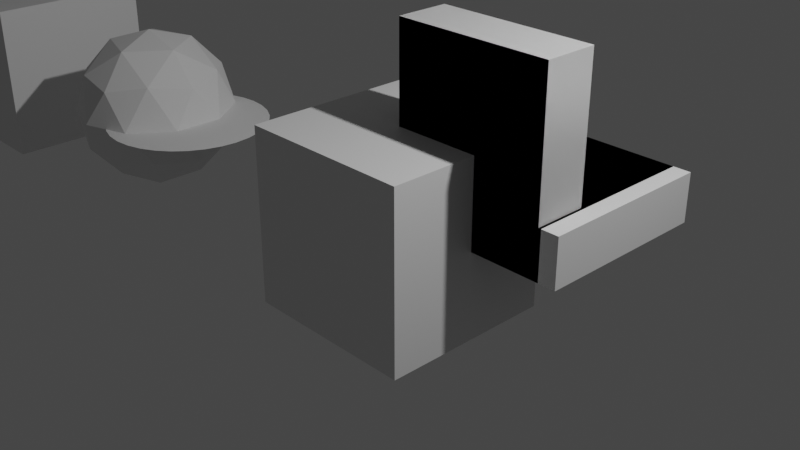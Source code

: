 # Source: Sverchok_parametric_library.blend  (saved by Blender 3.3.6; exported with 4.5.12 LTS)
import bpy
from mathutils import Matrix  # noqa: F401  (used for matrix-valued properties, if any)

bpy.ops.wm.read_factory_settings(use_empty=True)
scene = bpy.context.scene
scene.name = 'Scene'

# ---- collections
col_collection = bpy.data.collections.new('Collection'); scene.collection.children.link(col_collection)
col_ifcproject_ifcsverchokdemoproject = bpy.data.collections.new('IfcProject/IfcSverchokDemoProject'); scene.collection.children.link(col_ifcproject_ifcsverchokdemoproject)
col_ifcsite_my_site = bpy.data.collections.new('IfcSite/My Site'); col_ifcproject_ifcsverchokdemoproject.children.link(col_ifcsite_my_site)
col_ifcbuilding_my_building = bpy.data.collections.new('IfcBuilding/My Building'); col_ifcsite_my_site.children.link(col_ifcbuilding_my_building)
col_views = bpy.data.collections.new('Views'); col_ifcproject_ifcsverchokdemoproject.children.link(col_views)
col_types = bpy.data.collections.new('Types'); col_ifcproject_ifcsverchokdemoproject.children.link(col_types)
col_ifcopeningelements = bpy.data.collections.new('IfcOpeningElements'); col_ifcproject_ifcsverchokdemoproject.children.link(col_ifcopeningelements)
col_structuralitems = bpy.data.collections.new('StructuralItems'); col_ifcproject_ifcsverchokdemoproject.children.link(col_structuralitems)
col_members = bpy.data.collections.new('Members'); col_structuralitems.children.link(col_members)
col_connections = bpy.data.collections.new('Connections'); col_structuralitems.children.link(col_connections)

# ---- materials (node trees are filled in below, after node groups)
mat_material = bpy.data.materials.new('Material')
mat_material.alpha_threshold = 0.0
mat_material.use_transparent_shadow = False
mat_material.roughness = 0.5
mat_material.line_color = (0.0, 0.0, 0.0, 1.0)

# ---- material node trees
mat_material.use_nodes = True; mat_material.node_tree.nodes.clear()
_N = mat_material.node_tree.nodes; _L = mat_material.node_tree.links
n0 = _N.new('ShaderNodeOutputMaterial'); n0.name = 'Material Output'; n0.location = (300, 300)
n1 = _N.new('ShaderNodeBsdfPrincipled'); n1.name = 'Principled BSDF'; n1.location = (10, 300)
n1.distribution = 'GGX'
n1.subsurface_method = 'RANDOM_WALK_SKIN'
n1.inputs[3].default_value = 1.45
n1.inputs[27].default_value = (0.0, 0.0, 0.0, 1.0)
n1.inputs[28].default_value = 1.0
_L.new(n1.outputs[0], n0.inputs[0])
n0.is_active_output = True

# ---- world
world_world = bpy.data.worlds.new('World'); scene.world = world_world
world_world.use_nodes = True; world_world.node_tree.nodes.clear()
_N = world_world.node_tree.nodes; _L = world_world.node_tree.links
n0 = _N.new('ShaderNodeOutputWorld'); n0.name = 'World Output'; n0.location = (300, 300)
n1 = _N.new('ShaderNodeBackground'); n1.name = 'Background'; n1.location = (10, 300)
n1.inputs[0].default_value = (0.05088, 0.05088, 0.05088, 1.0)
_L.new(n1.outputs[0], n0.inputs[0])
n0.is_active_output = True
world_world.color = (0.05088, 0.05088, 0.05088)
world_world.use_sun_shadow = False
world_world.sun_shadow_jitter_overblur = 0.0

# ---- cameras
cam_camera = bpy.data.cameras.new('Camera')
cam_camera.clip_end = 100.0
cam_camera.ortho_scale = 7.314

# ---- lights
light_light = bpy.data.lights.new('Light', 'POINT')
light_light.transmission_factor = 0.0
light_light.energy = 1000.0
light_light.shadow_soft_size = 0.1
light_light.shadow_maximum_resolution = 0.006
light_light.use_absolute_resolution = True

# ---- meshes
me_icosphere_001 = bpy.data.meshes.new('Icosphere.001')
me_icosphere_001.from_pydata([(0.0, 0.0, -1.0), (0.7236, -0.5257, -0.4472), (-0.2764, -0.8506, -0.4472), (-0.8944, 0.0, -0.4472), (-0.2764, 0.8506, -0.4472), (0.7236, 0.5257, -0.4472), (0.2764, -0.8506, 0.4472), (-0.7236, -0.5257, 0.4472), (-0.7236, 0.5257, 0.4472), (0.2764, 0.8506, 0.4472), (0.8944, 0.0, 0.4472), (0.0, 0.0, 1.0), (-0.1625, -0.5, -0.8507), (0.4253, -0.309, -0.8507), (0.2629, -0.809, -0.5257), (0.8506, 0.0, -0.5257), (0.4253, 0.309, -0.8507), (-0.5257, 0.0, -0.8507), (-0.6882, -0.5, -0.5257), (-0.1625, 0.5, -0.8507), (-0.6882, 0.5, -0.5257), (0.2629, 0.809, -0.5257), (0.9511, -0.309, 0.0), (0.9511, 0.309, 0.0), (0.0, -1.0, 0.0), (0.5878, -0.809, 0.0), (-0.9511, -0.309, 0.0), (-0.5878, -0.809, 0.0), (-0.5878, 0.809, 0.0), (-0.9511, 0.309, 0.0), (0.5878, 0.809, 0.0), (0.0, 1.0, 0.0), (0.6882, -0.5, 0.5257), (-0.2629, -0.809, 0.5257), (-0.8506, 0.0, 0.5257), (-0.2629, 0.809, 0.5257), (0.6882, 0.5, 0.5257), (0.1625, -0.5, 0.8507), (0.5257, 0.0, 0.8507), (-0.4253, -0.309, 0.8507), (-0.4253, 0.309, 0.8507), (0.1625, 0.5, 0.8507)], [], [(0, 13, 12), (1, 13, 15), (0, 12, 17), (0, 17, 19), (0, 19, 16), (1, 15, 22), (2, 14, 24), (3, 18, 26), (4, 20, 28), (5, 21, 30), (1, 22, 25), (2, 24, 27), (3, 26, 29), (4, 28, 31), (5, 30, 23), (6, 32, 37), (7, 33, 39), (8, 34, 40), (9, 35, 41), (10, 36, 38), (38, 41, 11), (38, 36, 41), (36, 9, 41), (41, 40, 11), (41, 35, 40), (35, 8, 40), (40, 39, 11), (40, 34, 39), (34, 7, 39), (39, 37, 11), (39, 33, 37), (33, 6, 37), (37, 38, 11), (37, 32, 38), (32, 10, 38), (23, 36, 10), (23, 30, 36), (30, 9, 36), (31, 35, 9), (31, 28, 35), (28, 8, 35), (29, 34, 8), (29, 26, 34), (26, 7, 34), (27, 33, 7), (27, 24, 33), (24, 6, 33), (25, 32, 6), (25, 22, 32), (22, 10, 32), (30, 31, 9), (30, 21, 31), (21, 4, 31), (28, 29, 8), (28, 20, 29), (20, 3, 29), (26, 27, 7), (26, 18, 27), (18, 2, 27), (24, 25, 6), (24, 14, 25), (14, 1, 25), (22, 23, 10), (22, 15, 23), (15, 5, 23), (16, 21, 5), (16, 19, 21), (19, 4, 21), (19, 20, 4), (19, 17, 20), (17, 3, 20), (17, 18, 3), (17, 12, 18), (12, 2, 18), (15, 16, 5), (15, 13, 16), (13, 0, 16), (12, 14, 2), (12, 13, 14), (13, 1, 14)])
_uv = me_icosphere_001.uv_layers.new(name='UVMap')
_uv.uv.foreach_set('vector', [0.1818, 0.0, 0.2273, 0.07873, 0.1364, 0.07873, 0.2727, 0.1575, 0.3182, 0.07873, 0.3636, 0.1575, 0.9091, 0.0, 0.9545, 0.07873, 0.8636, 0.07873, 0.7273, 0.0, 0.7727, 0.07873, 0.6818, 0.07873, 0.5455, 0.0, 0.5909, 0.07873, 0.5, 0.07873, 0.2727, 0.1575, 0.3636, 0.1575, 0.3182, 0.2362, 0.09091, 0.1575, 0.1818, 0.1575, 0.1364, 0.2362, 0.8182, 0.1575, 0.9091, 0.1575, 0.8636, 0.2362, 0.6364, 0.1575, 0.7273, 0.1575, 0.6818, 0.2362, 0.4545, 0.1575, 0.5455, 0.1575, 0.5, 0.2362, 0.2727, 0.1575, 0.3182, 0.2362, 0.2273, 0.2362, 0.09091, 0.1575, 0.1364, 0.2362, 0.04546, 0.2362, 0.8182, 0.1575, 0.8636, 0.2362, 0.7727, 0.2362, 0.6364, 0.1575, 0.6818, 0.2362, 0.5909, 0.2362, 0.4545, 0.1575, 0.5, 0.2362, 0.4091, 0.2362, 0.1818, 0.3149, 0.2727, 0.3149, 0.2273, 0.3937, 0.0, 0.3149, 0.09091, 0.3149, 0.04546, 0.3937, 0.7273, 0.3149, 0.8182, 0.3149, 0.7727, 0.3937, 0.5455, 0.3149, 0.6364, 0.3149, 0.5909, 0.3937, 0.3636, 0.3149, 0.4545, 0.3149, 0.4091, 0.3937, 0.4091, 0.3937, 0.5, 0.3937, 0.4545, 0.4724, 0.4091, 0.3937, 0.4545, 0.3149, 0.5, 0.3937, 0.4545, 0.3149, 0.5455, 0.3149, 0.5, 0.3937, 0.5909, 0.3937, 0.6818, 0.3937, 0.6364, 0.4724, 0.5909, 0.3937, 0.6364, 0.3149, 0.6818, 0.3937, 0.6364, 0.3149, 0.7273, 0.3149, 0.6818, 0.3937, 0.7727, 0.3937, 0.8636, 0.3937, 0.8182, 0.4724, 0.7727, 0.3937, 0.8182, 0.3149, 0.8636, 0.3937, 0.8182, 0.3149, 0.9091, 0.3149, 0.8636, 0.3937, 0.04546, 0.3937, 0.1364, 0.3937, 0.09091, 0.4724, 0.04546, 0.3937, 0.09091, 0.3149, 0.1364, 0.3937, 0.09091, 0.3149, 0.1818, 0.3149, 0.1364, 0.3937, 0.2273, 0.3937, 0.3182, 0.3937, 0.2727, 0.4724, 0.2273, 0.3937, 0.2727, 0.3149, 0.3182, 0.3937, 0.2727, 0.3149, 0.3636, 0.3149, 0.3182, 0.3937, 0.4091, 0.2362, 0.4545, 0.3149, 0.3636, 0.3149, 0.4091, 0.2362, 0.5, 0.2362, 0.4545, 0.3149, 0.5, 0.2362, 0.5455, 0.3149, 0.4545, 0.3149, 0.5909, 0.2362, 0.6364, 0.3149, 0.5455, 0.3149, 0.5909, 0.2362, 0.6818, 0.2362, 0.6364, 0.3149, 0.6818, 0.2362, 0.7273, 0.3149, 0.6364, 0.3149, 0.7727, 0.2362, 0.8182, 0.3149, 0.7273, 0.3149, 0.7727, 0.2362, 0.8636, 0.2362, 0.8182, 0.3149, 0.8636, 0.2362, 0.9091, 0.3149, 0.8182, 0.3149, 0.04546, 0.2362, 0.09091, 0.3149, 0.0, 0.3149, 0.04546, 0.2362, 0.1364, 0.2362, 0.09091, 0.3149, 0.1364, 0.2362, 0.1818, 0.3149, 0.09091, 0.3149, 0.2273, 0.2362, 0.2727, 0.3149, 0.1818, 0.3149, 0.2273, 0.2362, 0.3182, 0.2362, 0.2727, 0.3149, 0.3182, 0.2362, 0.3636, 0.3149, 0.2727, 0.3149, 0.5, 0.2362, 0.5909, 0.2362, 0.5455, 0.3149, 0.5, 0.2362, 0.5455, 0.1575, 0.5909, 0.2362, 0.5455, 0.1575, 0.6364, 0.1575, 0.5909, 0.2362, 0.6818, 0.2362, 0.7727, 0.2362, 0.7273, 0.3149, 0.6818, 0.2362, 0.7273, 0.1575, 0.7727, 0.2362, 0.7273, 0.1575, 0.8182, 0.1575, 0.7727, 0.2362, 0.8636, 0.2362, 0.9545, 0.2362, 0.9091, 0.3149, 0.8636, 0.2362, 0.9091, 0.1575, 0.9545, 0.2362, 0.9091, 0.1575, 1.0, 0.1575, 0.9545, 0.2362, 0.1364, 0.2362, 0.2273, 0.2362, 0.1818, 0.3149, 0.1364, 0.2362, 0.1818, 0.1575, 0.2273, 0.2362, 0.1818, 0.1575, 0.2727, 0.1575, 0.2273, 0.2362, 0.3182, 0.2362, 0.4091, 0.2362, 0.3636, 0.3149, 0.3182, 0.2362, 0.3636, 0.1575, 0.4091, 0.2362, 0.3636, 0.1575, 0.4545, 0.1575, 0.4091, 0.2362, 0.5, 0.07873, 0.5455, 0.1575, 0.4545, 0.1575, 0.5, 0.07873, 0.5909, 0.07873, 0.5455, 0.1575, 0.5909, 0.07873, 0.6364, 0.1575, 0.5455, 0.1575, 0.6818, 0.07873, 0.7273, 0.1575, 0.6364, 0.1575, 0.6818, 0.07873, 0.7727, 0.07873, 0.7273, 0.1575, 0.7727, 0.07873, 0.8182, 0.1575, 0.7273, 0.1575, 0.8636, 0.07873, 0.9091, 0.1575, 0.8182, 0.1575, 0.8636, 0.07873, 0.9545, 0.07873, 0.9091, 0.1575, 0.9545, 0.07873, 1.0, 0.1575, 0.9091, 0.1575, 0.3636, 0.1575, 0.4091, 0.07873, 0.4545, 0.1575, 0.3636, 0.1575, 0.3182, 0.07873, 0.4091, 0.07873, 0.3182, 0.07873, 0.3636, 0.0, 0.4091, 0.07873, 0.1364, 0.07873, 0.1818, 0.1575, 0.09091, 0.1575, 0.1364, 0.07873, 0.2273, 0.07873, 0.1818, 0.1575, 0.2273, 0.07873, 0.2727, 0.1575, 0.1818, 0.1575])
me_icosphere_001.update()
me_cube_002 = bpy.data.meshes.new('Cube.002')
me_cube_002.from_pydata([(-1.0, -1.0, -1.0), (-1.0, -1.0, 1.0), (-1.0, 1.0, -1.0), (-1.0, 1.0, 1.0), (1.0, -1.0, -1.0), (1.0, -1.0, 1.0), (1.0, 1.0, -1.0), (1.0, 1.0, 1.0)], [], [(0, 1, 3, 2), (2, 3, 7, 6), (6, 7, 5, 4), (4, 5, 1, 0), (2, 6, 4, 0), (7, 3, 1, 5)])
_uv = me_cube_002.uv_layers.new(name='UVMap')
_uv.uv.foreach_set('vector', [0.375, 0.0, 0.625, 0.0, 0.625, 0.25, 0.375, 0.25, 0.375, 0.25, 0.625, 0.25, 0.625, 0.5, 0.375, 0.5, 0.375, 0.5, 0.625, 0.5, 0.625, 0.75, 0.375, 0.75, 0.375, 0.75, 0.625, 0.75, 0.625, 1.0, 0.375, 1.0, 0.125, 0.5, 0.375, 0.5, 0.375, 0.75, 0.125, 0.75, 0.625, 0.5, 0.875, 0.5, 0.875, 0.75, 0.625, 0.75])
me_cube_002.update()
me_plane = bpy.data.meshes.new('Plane')
me_plane.from_pydata([(-1.0, -1.0, 0.0), (1.0, -1.0, 0.0), (-1.0, 1.0, 0.0), (1.0, 1.0, 0.0)], [], [(0, 1, 3, 2)])
_uv = me_plane.uv_layers.new(name='UVMap')
_uv.uv.foreach_set('vector', [0.0, 0.0, 1.0, 0.0, 1.0, 1.0, 0.0, 1.0])
me_plane.update()
me_circle = bpy.data.meshes.new('Circle')
me_circle.from_pydata([(0.0, 1.0, 0.0), (-0.1951, 0.9808, 0.0), (-0.3827, 0.9239, 0.0), (-0.5556, 0.8315, 0.0), (-0.7071, 0.7071, 0.0), (-0.8315, 0.5556, 0.0), (-0.9239, 0.3827, 0.0), (-0.9808, 0.1951, 0.0), (-1.0, 0.0, 0.0), (-0.9808, -0.1951, 0.0), (-0.9239, -0.3827, 0.0), (-0.8315, -0.5556, 0.0), (-0.7071, -0.7071, 0.0), (-0.5556, -0.8315, 0.0), (-0.3827, -0.9239, 0.0), (-0.1951, -0.9808, 0.0), (0.0, -1.0, 0.0), (0.1951, -0.9808, 0.0), (0.3827, -0.9239, 0.0), (0.5556, -0.8315, 0.0), (0.7071, -0.7071, 0.0), (0.8315, -0.5556, 0.0), (0.9239, -0.3827, 0.0), (0.9808, -0.1951, 0.0), (1.0, 0.0, 0.0), (0.9808, 0.1951, 0.0), (0.9239, 0.3827, 0.0), (0.8315, 0.5556, 0.0), (0.7071, 0.7071, 0.0), (0.5556, 0.8315, 0.0), (0.3827, 0.9239, 0.0), (0.1951, 0.9808, 0.0)], [], [(1, 2, 3, 4, 5, 6, 7, 8, 9, 10, 11, 12, 13, 14, 15, 16, 17, 18, 19, 20, 21, 22, 23, 24, 25, 26, 27, 28, 29, 30, 31, 0)])
_uv = me_circle.uv_layers.new(name='UVMap')
_uv.uv.foreach_set('vector', [0.0, 0.0, 0.0, 0.0, 0.0, 0.0, 0.0, 0.0, 0.0, 0.0, 0.0, 0.0, 0.0, 0.0, 0.0, 0.0, 0.0, 0.0, 0.0, 0.0, 0.0, 0.0, 0.0, 0.0, 0.0, 0.0, 0.0, 0.0, 0.0, 0.0, 0.0, 0.0, 0.0, 0.0, 0.0, 0.0, 0.0, 0.0, 0.0, 0.0, 0.0, 0.0, 0.0, 0.0, 0.0, 0.0, 0.0, 0.0, 0.0, 0.0, 0.0, 0.0, 0.0, 0.0, 0.0, 0.0, 0.0, 0.0, 0.0, 0.0, 0.0, 0.0, 0.0, 0.0])
me_circle.update()
me_cube = bpy.data.meshes.new('Cube')
me_cube.from_pydata([(1.0, 1.0, 1.0), (1.0, 1.0, -1.0), (1.0, -1.0, 1.0), (1.0, -1.0, -1.0), (-1.0, 1.0, 1.0), (-1.0, 1.0, -1.0), (-1.0, -1.0, 1.0), (-1.0, -1.0, -1.0)], [], [(0, 4, 6, 2), (3, 2, 6, 7), (7, 6, 4, 5), (5, 1, 3, 7), (1, 0, 2, 3), (5, 4, 0, 1)])
_uv = me_cube.uv_layers.new(name='UVMap')
_uv.uv.foreach_set('vector', [0.625, 0.5, 0.875, 0.5, 0.875, 0.75, 0.625, 0.75, 0.375, 0.75, 0.625, 0.75, 0.625, 1.0, 0.375, 1.0, 0.375, 0.0, 0.625, 0.0, 0.625, 0.25, 0.375, 0.25, 0.125, 0.5, 0.375, 0.5, 0.375, 0.75, 0.125, 0.75, 0.375, 0.5, 0.625, 0.5, 0.625, 0.75, 0.375, 0.75, 0.375, 0.25, 0.625, 0.25, 0.625, 0.5, 0.375, 0.5])
me_cube.materials.append(mat_material)
me_cube.use_mirror_vertex_groups = False
me_cube.update()
me_21_102_001 = bpy.data.meshes.new('21/102.001')
me_21_102_001.from_pydata([(0.0, 0.0, 0.0), (0.0, 0.6, 0.0), (1.8, 0.0, 0.0), (1.8, 0.6, 0.0), (0.0, 0.0, 2.1), (0.0, 0.6, 2.1), (1.8, 0.0, 2.1), (1.8, 0.6, 2.1)], [], [(3, 1, 0), (3, 0, 2), (7, 5, 4), (7, 4, 6), (2, 4, 0), (2, 6, 4), (6, 2, 3), (6, 3, 7), (3, 1, 5), (3, 5, 7), (0, 5, 1), (0, 4, 5)])
me_21_102_001.update()
me_21_30 = bpy.data.meshes.new('21/30')
me_21_30.from_pydata([(0.0, 0.0, 0.0), (0.0, 1.3, 0.0), (0.68, 0.0, 0.0), (0.68, 1.3, 0.0), (0.0, 0.0, 0.55), (0.0, 1.3, 0.55), (0.68, 0.0, 0.55), (0.68, 1.3, 0.55)], [], [(3, 1, 0), (3, 0, 2), (7, 5, 4), (7, 4, 6), (2, 4, 0), (2, 6, 4), (7, 6, 2), (7, 2, 3), (3, 1, 5), (3, 5, 7), (0, 5, 1), (0, 4, 5)])
me_21_30.update()
me_21_48_001 = bpy.data.meshes.new('21/48.001')
me_21_48_001.from_pydata([(0.0, 0.0, 0.0), (0.0, 2.03, 0.0), (0.92, 0.0, 0.0), (0.92, 2.03, 0.0), (0.0, 0.0, 0.55), (0.0, 2.03, 0.55), (0.92, 0.0, 0.55), (0.92, 2.03, 0.55)], [], [(3, 1, 0), (3, 0, 2), (5, 4, 6), (5, 6, 7), (2, 4, 0), (2, 6, 4), (6, 2, 3), (6, 3, 7), (7, 3, 1), (7, 1, 5), (0, 5, 1), (0, 4, 5)])
me_21_48_001.update()
me_21_75_001 = bpy.data.meshes.new('21/75.001')
me_21_75_001.from_pydata([(0.0, 0.0, 0.0), (0.0, 2.03, 0.0), (1.53, 0.0, 0.0), (1.53, 2.03, 0.0), (0.0, 0.0, 0.55), (0.0, 2.03, 0.55), (1.53, 0.0, 0.55), (1.53, 2.03, 0.55)], [], [(3, 1, 0), (3, 0, 2), (7, 5, 4), (7, 4, 6), (2, 4, 0), (2, 6, 4), (6, 2, 3), (6, 3, 7), (7, 3, 1), (7, 1, 5), (0, 5, 1), (0, 4, 5)])
me_21_75_001.update()
me_21_129_001 = bpy.data.meshes.new('21/129.001')
me_21_129_001.from_pydata([(0.0, 0.0, 0.0), (0.0, 0.8, 0.0), (1.5, 0.0, 0.0), (1.5, 0.8, 0.0), (0.0, 0.0, 0.75), (0.0, 0.8, 0.75), (1.5, 0.0, 0.75), (1.5, 0.8, 0.75)], [], [(3, 1, 0), (3, 0, 2), (5, 4, 6), (5, 6, 7), (2, 4, 0), (2, 6, 4), (7, 6, 2), (7, 2, 3), (7, 3, 1), (7, 1, 5), (0, 5, 1), (0, 4, 5)])
me_21_129_001.update()
me_21_111_001 = bpy.data.meshes.new('21/111.001')
me_21_111_001.from_pydata([(0.0, 0.0, 0.0), (0.0, 0.6, 0.0), (1.0, 0.0, 0.0), (1.0, 0.6, 0.0), (0.0, 0.0, 0.73), (0.0, 0.6, 0.73), (1.0, 0.0, 0.73), (1.0, 0.6, 0.73)], [], [(3, 1, 0), (3, 0, 2), (5, 4, 6), (5, 6, 7), (2, 4, 0), (2, 6, 4), (6, 2, 3), (6, 3, 7), (7, 3, 1), (7, 1, 5), (0, 5, 1), (0, 4, 5)])
me_21_111_001.update()
me_21_120_001 = bpy.data.meshes.new('21/120.001')
me_21_120_001.from_pydata([(0.0, 0.0, 0.0), (0.0, 0.7, 0.0), (1.2, 0.0, 0.0), (1.2, 0.7, 0.0), (0.0, 0.0, 0.75), (0.0, 0.7, 0.75), (1.2, 0.0, 0.75), (1.2, 0.7, 0.75)], [], [(3, 1, 0), (3, 0, 2), (5, 4, 6), (5, 6, 7), (2, 4, 0), (2, 6, 4), (7, 6, 2), (7, 2, 3), (7, 3, 1), (7, 1, 5), (0, 5, 1), (0, 4, 5)])
me_21_120_001.update()
me_21_39 = bpy.data.meshes.new('21/39')
me_21_39.from_pydata([(0.0, 0.0, 0.0), (0.0, 1.88, 0.0), (0.92, 0.0, 0.0), (0.92, 1.88, 0.0), (0.0, 0.0, 0.55), (0.0, 1.88, 0.55), (0.92, 0.0, 0.55), (0.92, 1.88, 0.55)], [], [(3, 1, 0), (3, 0, 2), (7, 5, 4), (7, 4, 6), (2, 4, 0), (2, 6, 4), (6, 2, 3), (6, 3, 7), (7, 3, 1), (7, 1, 5), (0, 5, 1), (0, 4, 5)])
me_21_39.update()
me_21_66_001 = bpy.data.meshes.new('21/66.001')
me_21_66_001.from_pydata([(0.0, 0.0, 0.0), (0.0, 1.88, 0.0), (1.38, 0.0, 0.0), (1.38, 1.88, 0.0), (0.0, 0.0, 0.55), (0.0, 1.88, 0.55), (1.38, 0.0, 0.55), (1.38, 1.88, 0.55)], [], [(3, 1, 0), (3, 0, 2), (7, 5, 4), (7, 4, 6), (2, 4, 0), (2, 6, 4), (7, 6, 2), (7, 2, 3), (7, 3, 1), (7, 1, 5), (0, 5, 1), (0, 4, 5)])
me_21_66_001.update()
me_21_57_001 = bpy.data.meshes.new('21/57.001')
me_21_57_001.from_pydata([(0.0, 0.0, 0.0), (0.0, 2.03, 0.0), (1.07, 0.0, 0.0), (1.07, 2.03, 0.0), (0.0, 0.0, 0.55), (0.0, 2.03, 0.55), (1.07, 0.0, 0.55), (1.07, 2.03, 0.55)], [], [(3, 1, 0), (3, 0, 2), (7, 5, 4), (7, 4, 6), (2, 4, 0), (2, 6, 4), (6, 2, 3), (6, 3, 7), (7, 3, 1), (7, 1, 5), (0, 5, 1), (0, 4, 5)])
me_21_57_001.update()
me_21_84_001 = bpy.data.meshes.new('21/84.001')
me_21_84_001.from_pydata([(0.0, 0.0, 0.0), (0.0, 2.03, 0.0), (1.83, 0.0, 0.0), (1.83, 2.03, 0.0), (0.0, 0.0, 0.55), (0.0, 2.03, 0.55), (1.83, 0.0, 0.55), (1.83, 2.03, 0.55)], [], [(3, 1, 0), (3, 0, 2), (7, 5, 4), (7, 4, 6), (2, 4, 0), (2, 6, 4), (6, 2, 3), (6, 3, 7), (7, 3, 1), (7, 1, 5), (0, 5, 1), (0, 4, 5)])
me_21_84_001.update()
me_21_93 = bpy.data.meshes.new('21/93')
me_21_93.from_pydata([(0.0, 0.0, 0.0), (0.0, 2.03, 0.0), (2.03, 0.0, 0.0), (2.03, 2.03, 0.0), (0.0, 0.0, 0.55), (0.0, 2.03, 0.55), (2.03, 0.0, 0.55), (2.03, 2.03, 0.55)], [], [(3, 1, 0), (3, 0, 2), (7, 5, 4), (7, 4, 6), (2, 4, 0), (2, 6, 4), (6, 2, 3), (6, 3, 7), (7, 3, 1), (7, 1, 5), (0, 5, 1), (0, 4, 5)])
me_21_93.update()

# ---- objects
ob_icosphere = bpy.data.objects.new('Icosphere', me_icosphere_001)
ob_cube_001 = bpy.data.objects.new('Cube.001', me_cube_002)
ob_plane = bpy.data.objects.new('Plane', me_plane)
ob_circle = bpy.data.objects.new('Circle', me_circle)
ob_cube = bpy.data.objects.new('Cube', me_cube)
ob_light = bpy.data.objects.new('Light', light_light)
ob_camera = bpy.data.objects.new('Camera', cam_camera)
ob_ifcproject_ifcsverchokdemoproject = bpy.data.objects.new('IfcProject/IfcSverchokDemoProject', None)
ob_ifcsite_my_site = bpy.data.objects.new('IfcSite/My Site', None)
ob_ifcbuilding_my_building = bpy.data.objects.new('IfcBuilding/My Building', None)
ob_ifcfurniture_furniture_003 = bpy.data.objects.new('IfcFurniture/Furniture.003', me_21_102_001)
ob_ifcfurnituretype_cot_mattress_001 = bpy.data.objects.new('IfcFurnitureType/Cot Mattress.001', me_21_30)
ob_ifcfurnituretype_long_single_001 = bpy.data.objects.new('IfcFurnitureType/Long Single.001', me_21_48_001)
ob_ifcfurnituretype_queen_001 = bpy.data.objects.new('IfcFurnitureType/Queen.001', me_21_75_001)
ob_ifcfurnituretype_adg_main_bedroom_wardrobe_001 = bpy.data.objects.new('IfcFurnitureType/ADG Main Bedroom Wardrobe.001', me_21_102_001)
ob_ifcfurnituretype_generic_large_desk = bpy.data.objects.new('IfcFurnitureType/Generic Large Desk', me_21_129_001)
ob_ifcfurnituretype_generic_small_desk = bpy.data.objects.new('IfcFurnitureType/Generic Small Desk', me_21_111_001)
ob_ifcfurnituretype_generic_medium_desk = bpy.data.objects.new('IfcFurnitureType/Generic Medium Desk', me_21_120_001)
ob_ifcfurnituretype_single_001 = bpy.data.objects.new('IfcFurnitureType/Single.001', me_21_39)
ob_ifcfurnituretype_double_001 = bpy.data.objects.new('IfcFurnitureType/Double.001', me_21_66_001)
ob_ifcfurnituretype_king_single_001 = bpy.data.objects.new('IfcFurnitureType/King Single.001', me_21_57_001)
ob_ifcfurnituretype_king_001 = bpy.data.objects.new('IfcFurnitureType/King.001', me_21_84_001)
ob_ifcfurnituretype_super_king = bpy.data.objects.new('IfcFurnitureType/Super King', me_21_93)

# ---- transforms, parenting, visibility, modifiers, constraints
ob_icosphere.location = (-4.524, 0.0, 0.0)
ob_cube_001.location = (-7.512, 0.0, 0.0)
ob_plane.location = (-8.428, 0.0, 0.0)
ob_circle.location = (-3.797, 0.0, 0.0)
ob_cube.location = (0.0, 0.0, 0.0)
ob_cube.lock_rotations_4d = False
ob_cube.empty_display_type = 'ARROWS'
ob_cube.lineart.crease_threshold = 0.0
ob_light.location = (4.076, 1.005, 5.904)
ob_light.rotation_euler = (0.6503, 0.05522, 1.866)
ob_light.lock_rotations_4d = False
ob_light.empty_display_type = 'ARROWS'
ob_light.color = (0.0, 0.0, 0.0, 0.0)
ob_light.lineart.crease_threshold = 0.0
ob_camera.location = (7.359, -6.926, 4.958)
ob_camera.rotation_euler = (1.109, 0.0, 0.8149)
ob_camera.lock_rotations_4d = False
ob_camera.empty_display_type = 'ARROWS'
ob_camera.color = (0.0, 0.0, 0.0, 0.0)
ob_camera.display_type = 'WIRE'
ob_camera.lineart.crease_threshold = 0.0
ob_ifcproject_ifcsverchokdemoproject.location = (0.0, 0.0, 0.0)
ob_ifcsite_my_site.location = (0.0, 0.0, 0.0)
ob_ifcbuilding_my_building.location = (0.0, 0.0, 0.0)
ob_ifcfurniture_furniture_003.location = (0.0, 0.0, 0.0)
ob_ifcfurnituretype_cot_mattress_001.location = (0.0, 0.0, 0.0)
ob_ifcfurnituretype_long_single_001.location = (0.0, 0.0, 0.0)
ob_ifcfurnituretype_queen_001.location = (0.0, 0.0, 0.0)
ob_ifcfurnituretype_adg_main_bedroom_wardrobe_001.location = (0.0, 0.0, 0.0)
ob_ifcfurnituretype_generic_large_desk.location = (0.0, 0.0, 0.0)
ob_ifcfurnituretype_generic_small_desk.location = (0.0, 0.0, 0.0)
ob_ifcfurnituretype_generic_medium_desk.location = (0.0, 0.0, 0.0)
ob_ifcfurnituretype_single_001.location = (0.0, 0.0, 0.0)
ob_ifcfurnituretype_double_001.location = (0.0, 0.0, 0.0)
ob_ifcfurnituretype_king_single_001.location = (0.0, 0.0, 0.0)
ob_ifcfurnituretype_king_001.location = (0.0, 0.0, 0.0)
ob_ifcfurnituretype_super_king.location = (0.0, 0.0, 0.0)

# ---- collection membership
scene.collection.objects.link(ob_icosphere)
scene.collection.objects.link(ob_cube_001)
scene.collection.objects.link(ob_plane)
scene.collection.objects.link(ob_circle)
col_collection.objects.link(ob_cube)
col_collection.objects.link(ob_light)
col_collection.objects.link(ob_camera)
col_ifcproject_ifcsverchokdemoproject.objects.link(ob_ifcproject_ifcsverchokdemoproject)
col_ifcsite_my_site.objects.link(ob_ifcsite_my_site)
col_ifcbuilding_my_building.objects.link(ob_ifcbuilding_my_building)
col_ifcbuilding_my_building.objects.link(ob_ifcfurniture_furniture_003)
col_types.objects.link(ob_ifcfurnituretype_cot_mattress_001)
col_types.objects.link(ob_ifcfurnituretype_long_single_001)
col_types.objects.link(ob_ifcfurnituretype_queen_001)
col_types.objects.link(ob_ifcfurnituretype_adg_main_bedroom_wardrobe_001)
col_types.objects.link(ob_ifcfurnituretype_generic_large_desk)
col_types.objects.link(ob_ifcfurnituretype_generic_small_desk)
col_types.objects.link(ob_ifcfurnituretype_generic_medium_desk)
col_types.objects.link(ob_ifcfurnituretype_single_001)
col_types.objects.link(ob_ifcfurnituretype_double_001)
col_types.objects.link(ob_ifcfurnituretype_king_single_001)
col_types.objects.link(ob_ifcfurnituretype_king_001)
col_types.objects.link(ob_ifcfurnituretype_super_king)

# ---- scene / render settings (as saved in the file)
scene.camera = ob_camera
scene.frame_start = 1; scene.frame_end = 250; scene.frame_set(1)
scene.render.engine = 'BLENDER_EEVEE_NEXT'
scene.cycles.sampling_pattern = 'TABULATED_SOBOL'
scene.cycles.use_light_tree = False
scene.view_settings.view_transform = 'Filmic'
bpy.context.view_layer.update()
